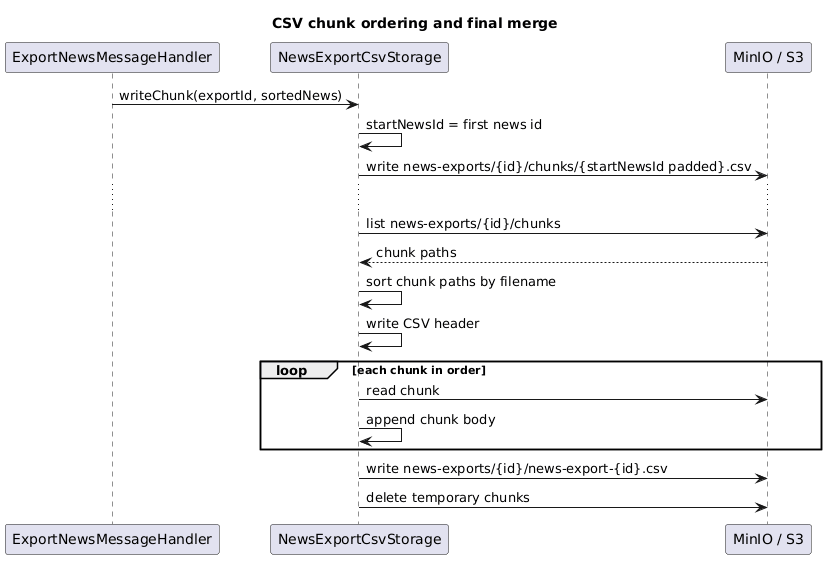

The diagram above was rendered by PlantUML. Its source (embedded in the PNG):
@startuml
title CSV chunk ordering and final merge

participant "ExportNewsMessageHandler" as Handler
participant "NewsExportCsvStorage" as Storage
participant "MinIO / S3" as S3

Handler -> Storage: writeChunk(exportId, sortedNews)
Storage -> Storage: startNewsId = first news id
Storage -> S3: write news-exports/{id}/chunks/{startNewsId padded}.csv

...

Storage -> S3: list news-exports/{id}/chunks
S3 --> Storage: chunk paths
Storage -> Storage: sort chunk paths by filename
Storage -> Storage: write CSV header
loop each chunk in order
    Storage -> S3: read chunk
    Storage -> Storage: append chunk body
end
Storage -> S3: write news-exports/{id}/news-export-{id}.csv
Storage -> S3: delete temporary chunks
@enduml